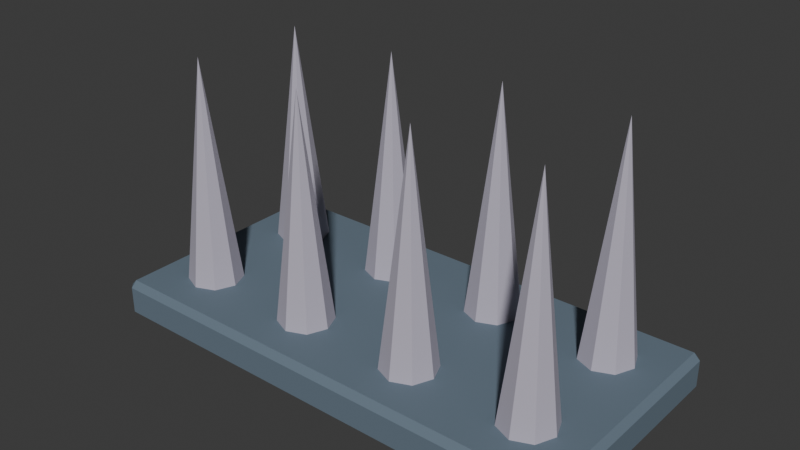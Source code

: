 # Source: SH10_L04_SpikeTrap.blend  (saved by Blender 5.2.44; exported with 4.5.12 LTS)
import bpy
from mathutils import Matrix  # noqa: F401  (used for matrix-valued properties, if any)

bpy.ops.wm.read_factory_settings(use_empty=True)
scene = bpy.context.scene
scene.name = 'Scene'

# ---- collections
col_collection = bpy.data.collections.new('Collection'); scene.collection.children.link(col_collection)

# ---- materials (node trees are filled in below, after node groups)
mat_sh10_l04_spiketrap_iron = bpy.data.materials.new('SH10_L04_SpikeTrap_Iron')
mat_sh10_l04_spiketrap_iron.diffuse_color = (0.13, 0.18, 0.23, 1.0)
mat_sh10_l04_spiketrap_edge = bpy.data.materials.new('SH10_L04_SpikeTrap_Edge')
mat_sh10_l04_spiketrap_edge.diffuse_color = (0.48, 0.45, 0.54, 1.0)

# ---- material node trees
mat_sh10_l04_spiketrap_iron.use_nodes = True; mat_sh10_l04_spiketrap_iron.node_tree.nodes.clear()
_N = mat_sh10_l04_spiketrap_iron.node_tree.nodes; _L = mat_sh10_l04_spiketrap_iron.node_tree.links
n0 = _N.new('ShaderNodeBsdfPrincipled'); n0.name = 'Principled BSDF'; n0.location = (-200, 100)
n0.inputs[0].default_value = (0.13, 0.18, 0.23, 1.0)
n0.inputs[2].default_value = 0.8
n0.inputs[10].default_value = 0.005
n1 = _N.new('ShaderNodeOutputMaterial'); n1.name = 'Material Output'; n1.location = (200, 100)
_L.new(n0.outputs[0], n1.inputs[0])
n1.is_active_output = True
mat_sh10_l04_spiketrap_edge.use_nodes = True; mat_sh10_l04_spiketrap_edge.node_tree.nodes.clear()
_N = mat_sh10_l04_spiketrap_edge.node_tree.nodes; _L = mat_sh10_l04_spiketrap_edge.node_tree.links
n0 = _N.new('ShaderNodeBsdfPrincipled'); n0.name = 'Principled BSDF'; n0.location = (-200, 100)
n0.inputs[0].default_value = (0.48, 0.45, 0.54, 1.0)
n0.inputs[2].default_value = 0.8
n0.inputs[10].default_value = 0.005
n1 = _N.new('ShaderNodeOutputMaterial'); n1.name = 'Material Output'; n1.location = (200, 100)
_L.new(n0.outputs[0], n1.inputs[0])
n1.is_active_output = True

# ---- world
world_world = bpy.data.worlds.new('World'); scene.world = world_world
world_world.use_nodes = True; world_world.node_tree.nodes.clear()
_N = world_world.node_tree.nodes; _L = world_world.node_tree.links
n0 = _N.new('ShaderNodeOutputWorld'); n0.name = 'World Output'; n0.location = (200, 100)
n1 = _N.new('ShaderNodeBackground'); n1.name = 'Background'; n1.location = (-200, 100)
n1.inputs[0].default_value = (0.05088, 0.05088, 0.05088, 1.0)
_L.new(n1.outputs[0], n0.inputs[0])
n0.is_active_output = True
world_world.color = (0.05088, 0.05088, 0.05088)
world_world.sun_shadow_jitter_overblur = 0.0

# ---- meshes
me_cube_132 = bpy.data.meshes.new('Cube.132')
me_cube_132.from_pydata([(-0.975, -0.475, 0.0), (-0.975, -0.5, 0.025), (-1.0, -0.475, 0.025), (-0.975, -0.5, 0.135), (-0.975, -0.475, 0.16), (-1.0, -0.475, 0.135), (-0.975, 0.475, 0.0), (-1.0, 0.475, 0.025), (-0.975, 0.5, 0.025), (-0.975, 0.475, 0.16), (-0.975, 0.5, 0.135), (-1.0, 0.475, 0.135), (0.975, -0.475, 0.0), (1.0, -0.475, 0.025), (0.975, -0.5, 0.025), (0.975, -0.475, 0.16), (0.975, -0.5, 0.135), (1.0, -0.475, 0.135), (0.975, 0.475, 0.0), (0.975, 0.5, 0.025), (1.0, 0.475, 0.025), (0.975, 0.475, 0.16), (1.0, 0.475, 0.135), (0.975, 0.5, 0.135), (-0.75, -0.13, 0.08), (-0.6651, -0.1651, 0.08), (-0.63, -0.25, 0.08), (-0.6651, -0.3349, 0.08), (-0.75, -0.37, 0.08), (-0.8349, -0.3349, 0.08), (-0.87, -0.25, 0.08), (-0.8349, -0.1651, 0.08), (-0.75, -0.25, 1.08), (-0.75, 0.37, 0.08), (-0.6651, 0.3349, 0.08), (-0.63, 0.25, 0.08), (-0.6651, 0.1651, 0.08), (-0.75, 0.13, 0.08), (-0.8349, 0.1651, 0.08), (-0.87, 0.25, 0.08), (-0.8349, 0.3349, 0.08), (-0.75, 0.25, 1.08), (-0.25, -0.13, 0.08), (-0.1651, -0.1651, 0.08), (-0.13, -0.25, 0.08), (-0.1651, -0.3349, 0.08), (-0.25, -0.37, 0.08), (-0.3349, -0.3349, 0.08), (-0.37, -0.25, 0.08), (-0.3349, -0.1651, 0.08), (-0.25, -0.25, 1.08), (-0.25, 0.37, 0.08), (-0.1651, 0.3349, 0.08), (-0.13, 0.25, 0.08), (-0.1651, 0.1651, 0.08), (-0.25, 0.13, 0.08), (-0.3349, 0.1651, 0.08), (-0.37, 0.25, 0.08), (-0.3349, 0.3349, 0.08), (-0.25, 0.25, 1.08), (0.25, -0.13, 0.08), (0.3349, -0.1651, 0.08), (0.37, -0.25, 0.08), (0.3349, -0.3349, 0.08), (0.25, -0.37, 0.08), (0.1651, -0.3349, 0.08), (0.13, -0.25, 0.08), (0.1651, -0.1651, 0.08), (0.25, -0.25, 1.08), (0.25, 0.37, 0.08), (0.3349, 0.3349, 0.08), (0.37, 0.25, 0.08), (0.3349, 0.1651, 0.08), (0.25, 0.13, 0.08), (0.1651, 0.1651, 0.08), (0.13, 0.25, 0.08), (0.1651, 0.3349, 0.08), (0.25, 0.25, 1.08), (0.75, -0.13, 0.08), (0.8349, -0.1651, 0.08), (0.87, -0.25, 0.08), (0.8349, -0.3349, 0.08), (0.75, -0.37, 0.08), (0.6651, -0.3349, 0.08), (0.63, -0.25, 0.08), (0.6651, -0.1651, 0.08), (0.75, -0.25, 1.08), (0.75, 0.37, 0.08), (0.8349, 0.3349, 0.08), (0.87, 0.25, 0.08), (0.8349, 0.1651, 0.08), (0.75, 0.13, 0.08), (0.6651, 0.1651, 0.08), (0.63, 0.25, 0.08), (0.6651, 0.3349, 0.08), (0.75, 0.25, 1.08)], [], [(0, 1, 2), (3, 4, 5), (6, 7, 8), (9, 10, 11), (12, 13, 14), (15, 16, 17), (18, 19, 20), (21, 22, 23), (6, 0, 2, 7), (1, 3, 5, 2), (4, 9, 11, 5), (10, 8, 7, 11), (18, 6, 8, 19), (9, 21, 23, 10), (22, 20, 19, 23), (12, 18, 20, 13), (21, 15, 17, 22), (16, 14, 13, 17), (0, 12, 14, 1), (15, 4, 3, 16), (6, 18, 12, 0), (2, 5, 11, 7), (14, 16, 3, 1), (21, 9, 4, 15), (8, 10, 23, 19), (20, 22, 17, 13), (24, 32, 25), (25, 32, 26), (26, 32, 27), (27, 32, 28), (28, 32, 29), (29, 32, 30), (24, 25, 26, 27, 28, 29, 30, 31), (30, 32, 31), (31, 32, 24), (33, 41, 34), (34, 41, 35), (35, 41, 36), (36, 41, 37), (37, 41, 38), (38, 41, 39), (33, 34, 35, 36, 37, 38, 39, 40), (39, 41, 40), (40, 41, 33), (42, 50, 43), (43, 50, 44), (44, 50, 45), (45, 50, 46), (46, 50, 47), (47, 50, 48), (42, 43, 44, 45, 46, 47, 48, 49), (48, 50, 49), (49, 50, 42), (51, 59, 52), (52, 59, 53), (53, 59, 54), (54, 59, 55), (55, 59, 56), (56, 59, 57), (51, 52, 53, 54, 55, 56, 57, 58), (57, 59, 58), (58, 59, 51), (60, 68, 61), (61, 68, 62), (62, 68, 63), (63, 68, 64), (64, 68, 65), (65, 68, 66), (60, 61, 62, 63, 64, 65, 66, 67), (66, 68, 67), (67, 68, 60), (69, 77, 70), (70, 77, 71), (71, 77, 72), (72, 77, 73), (73, 77, 74), (74, 77, 75), (69, 70, 71, 72, 73, 74, 75, 76), (75, 77, 76), (76, 77, 69), (78, 86, 79), (79, 86, 80), (80, 86, 81), (81, 86, 82), (82, 86, 83), (83, 86, 84), (78, 79, 80, 81, 82, 83, 84, 85), (84, 86, 85), (85, 86, 78), (87, 95, 88), (88, 95, 89), (89, 95, 90), (90, 95, 91), (91, 95, 92), (92, 95, 93), (87, 88, 89, 90, 91, 92, 93, 94), (93, 95, 94), (94, 95, 87)])
me_cube_132.polygons.foreach_set('material_index', [0, 0, 0, 0, 0, 0, 0, 0, 0, 0, 0, 0, 0, 0, 0, 0, 0, 0, 0, 0, 0, 0, 0, 0, 0, 0, 1, 1, 1, 1, 1, 1, 1, 1, 1, 1, 1, 1, 1, 1, 1, 1, 1, 1, 1, 1, 1, 1, 1, 1, 1, 1, 1, 1, 1, 1, 1, 1, 1, 1, 1, 1, 1, 1, 1, 1, 1, 1, 1, 1, 1, 1, 1, 1, 1, 1, 1, 1, 1, 1, 1, 1, 1, 1, 1, 1, 1, 1, 1, 1, 1, 1, 1, 1, 1, 1, 1, 1])
_uv = me_cube_132.uv_layers.new(name='UVMap')
_uv.uv.foreach_set('vector', [0.5145, 0.5915, 0.5096, 0.5853, 0.5193, 0.5853, 0.5096, 0.5553, 0.5145, 0.548, 0.5193, 0.5553, 0.6118, 0.3853, 0.6054, 0.3899, 0.6057, 0.3802, 0.5683, 0.3837, 0.5758, 0.3791, 0.5755, 0.3888, 0.6757, 0.3853, 0.6692, 0.3899, 0.6696, 0.3802, 0.6322, 0.3837, 0.6397, 0.3791, 0.6393, 0.3888, 0.5242, 0.5915, 0.5193, 0.5853, 0.529, 0.5853, 0.5242, 0.548, 0.529, 0.5553, 0.5193, 0.5553, 0.2671, 0.006849, 0.006849, 0.006849, 0.006849, -1.581e-08, 0.2671, 3.837e-09, 0.5096, 0.5853, 0.5096, 0.5553, 0.5193, 0.5553, 0.5193, 0.5853, 0.2808, 0.5411, 0.5411, 0.5411, 0.5411, 0.548, 0.2808, 0.548, 0.5758, 0.3791, 0.6057, 0.3802, 0.6054, 0.3899, 0.5755, 0.3888, 0.2671, 0.5411, 0.2671, 0.006849, 0.274, 0.006849, 0.274, 0.5411, 0.5411, 0.5411, 0.5411, 0.006849, 0.548, 0.006849, 0.548, 0.5411, 0.529, 0.5553, 0.529, 0.5853, 0.5193, 0.5853, 0.5193, 0.5553, 0.006849, 0.5411, 0.2671, 0.5411, 0.2671, 0.548, 0.006849, 0.548, 0.5411, 0.006849, 0.2808, 0.006849, 0.2808, -1.146e-08, 0.5411, 8.192e-09, 0.6397, 0.3791, 0.6696, 0.3802, 0.6692, 0.3899, 0.6393, 0.3888, 0.006849, 0.006849, 0.006849, 0.5411, -8.192e-09, 0.5411, 3.214e-08, 0.006849, 0.2808, 0.006849, 0.2808, 0.5411, 0.274, 0.5411, 0.274, 0.006849, 0.2671, 0.006849, 0.2671, 0.5411, 0.006849, 0.5411, 0.006849, 0.006849, 0.5779, 0.573, 0.548, 0.5719, 0.5755, 0.3888, 0.6054, 0.3899, 0.6696, 0.3802, 0.6397, 0.3791, 0.6118, 3.189e-08, 0.6418, 0.001133, 0.5411, 0.006849, 0.5411, 0.5411, 0.2808, 0.5411, 0.2808, 0.006849, 0.6057, 0.3802, 0.5758, 0.3791, 0.548, 1.704e-08, 0.5779, 0.001133, 0.6417, 0.573, 0.6118, 0.5719, 0.6393, 0.3888, 0.6692, 0.3899, 0.722, 0.2719, 0.7683, -9.207e-09, 0.7451, 0.275, 0.7451, 0.275, 0.7683, -9.207e-09, 0.7683, 0.2758, 0.722, 0.5478, 0.7683, 0.2758, 0.7451, 0.5508, 0.7451, 0.5508, 0.7683, 0.2758, 0.7683, 0.5517, 0.8147, 0.8236, 0.861, 0.5517, 0.8378, 0.8266, 0.8378, 0.8266, 0.861, 0.5517, 0.861, 0.8275, 0.06075, 0.8668, 0.04296, 0.8845, 0.01779, 0.8845, 2.869e-08, 0.8668, 2.774e-08, 0.8416, 0.01779, 0.8238, 0.04296, 0.8238, 0.06075, 0.8416, 0.861, 0.2758, 0.861, -1.798e-09, 0.8843, 0.275, 0.8843, 0.275, 0.861, -1.798e-09, 0.9073, 0.2719, 0.7683, 0.2719, 0.8147, 2.754e-09, 0.7914, 0.275, 0.7914, 0.275, 0.8147, 2.754e-09, 0.8147, 0.2758, 0.7683, 0.5478, 0.8147, 0.2758, 0.7914, 0.5508, 0.7914, 0.5508, 0.8147, 0.2758, 0.8147, 0.5517, 0.861, 0.5478, 0.9073, 0.2758, 0.8841, 0.5508, 0.8841, 0.5508, 0.9073, 0.2758, 0.9073, 0.5517, 0.06075, 0.8668, 0.06075, 0.8416, 0.07854, 0.8238, 0.1037, 0.8238, 0.1215, 0.8416, 0.1215, 0.8668, 0.1037, 0.8845, 0.07854, 0.8845, 0.861, 0.8236, 0.9073, 0.5517, 0.8841, 0.8266, 0.8841, 0.8266, 0.9073, 0.5517, 0.9073, 0.8275, 0.722, 0.8236, 0.7683, 0.5517, 0.7451, 0.8266, 0.7451, 0.8266, 0.7683, 0.5517, 0.7683, 0.8275, 0.548, 0.845, 0.5943, 0.573, 0.571, 0.848, 0.571, 0.848, 0.5943, 0.573, 0.5943, 0.8489, 0.278, 0.8199, 0.3243, 0.548, 0.3011, 0.8229, 0.3011, 0.8229, 0.3243, 0.548, 0.3243, 0.8238, 0.243, 0.8668, 0.243, 0.8416, 0.2608, 0.8238, 0.286, 0.8238, 0.3037, 0.8416, 0.3037, 0.8668, 0.286, 0.8845, 0.2608, 0.8845, 0.6757, 0.2758, 0.6757, -3.188e-08, 0.6989, 0.275, 0.6989, 0.275, 0.6757, -3.188e-08, 0.722, 0.2719, 0.1853, 0.8238, 0.1853, 0.548, 0.2086, 0.8229, 0.2086, 0.8229, 0.1853, 0.548, 0.2317, 0.8199, 0.3243, 0.8199, 0.3706, 0.548, 0.3474, 0.8229, 0.3474, 0.8229, 0.3706, 0.548, 0.3706, 0.8238, 0.5943, 0.845, 0.6406, 0.573, 0.6174, 0.848, 0.6174, 0.848, 0.6406, 0.573, 0.6406, 0.8489, 0.3037, 0.8668, 0.3037, 0.8416, 0.3215, 0.8238, 0.3467, 0.8238, 0.3645, 0.8416, 0.3645, 0.8668, 0.3467, 0.8845, 0.3215, 0.8845, 0.3706, 0.8199, 0.417, 0.548, 0.3937, 0.8229, 0.3937, 0.8229, 0.417, 0.548, 0.417, 0.8238, 0.8147, 0.2719, 0.861, -3.47e-08, 0.8378, 0.275, 0.8378, 0.275, 0.861, -3.47e-08, 0.861, 0.2758, 0.417, 0.8199, 0.4633, 0.548, 0.44, 0.8229, 0.44, 0.8229, 0.4633, 0.548, 0.4633, 0.8238, 0.2317, 0.8238, 0.2317, 0.548, 0.2549, 0.8229, 0.2549, 0.8229, 0.2317, 0.548, 0.278, 0.8199, 0.3706, 0.8668, 0.3706, 0.8416, 0.3884, 0.8238, 0.4136, 0.8238, 0.4314, 0.8416, 0.4314, 0.8668, 0.4136, 0.8845, 0.3884, 0.8845, 0.4633, 0.8199, 0.5096, 0.548, 0.4864, 0.8229, 0.4864, 0.8229, 0.5096, 0.548, 0.5096, 0.8238, 0.6757, 0.8236, 0.722, 0.5517, 0.6988, 0.8266, 0.6988, 0.8266, 0.722, 0.5517, 0.722, 0.8275, 0.6757, 0.5517, 0.6757, 0.2758, 0.6989, 0.5508, 0.6989, 0.5508, 0.6757, 0.2758, 0.722, 0.5478, 0.7683, 0.8236, 0.8147, 0.5517, 0.7914, 0.8266, 0.7914, 0.8266, 0.8147, 0.5517, 0.8147, 0.8275, 0.4314, 0.8668, 0.4314, 0.8416, 0.4492, 0.8238, 0.4743, 0.8238, 0.4921, 0.8416, 0.4921, 0.8668, 0.4743, 0.8845, 0.4492, 0.8845, 0.8147, 0.5478, 0.861, 0.2758, 0.8378, 0.5508, 0.8378, 0.5508, 0.861, 0.2758, 0.861, 0.5517, 0.9073, 0.2719, 0.9537, 8.666e-10, 0.9304, 0.275, 0.9304, 0.275, 0.9537, 8.666e-10, 0.9537, 0.2758, 0.9073, 0.5478, 0.9537, 0.2758, 0.9304, 0.5508, 0.9304, 0.5508, 0.9537, 0.2758, 0.9537, 0.5517, -1.96e-08, 0.8199, 0.04633, 0.548, 0.02307, 0.8229, 0.02307, 0.8229, 0.04633, 0.548, 0.04633, 0.8238, 0.1215, 0.8668, 0.1215, 0.8416, 0.1393, 0.8238, 0.1645, 0.8238, 0.1822, 0.8416, 0.1822, 0.8668, 0.1645, 0.8845, 0.1393, 0.8845, 0.04633, 0.8199, 0.09266, 0.548, 0.0694, 0.8229, 0.0694, 0.8229, 0.09266, 0.548, 0.09266, 0.8238, 0.9073, 0.8236, 0.9537, 0.5517, 0.9304, 0.8266, 0.9304, 0.8266, 0.9537, 0.5517, 0.9537, 0.8275, 0.9537, 0.2758, 0.9537, -1.534e-10, 0.9769, 0.275, 0.9769, 0.275, 0.9537, -1.534e-10, 1.0, 0.2719, 0.09266, 0.8199, 0.139, 0.548, 0.1157, 0.8229, 0.1157, 0.8229, 0.139, 0.548, 0.139, 0.8238, 0.243, 0.8668, 0.2252, 0.8845, 0.2, 0.8845, 0.1822, 0.8668, 0.1822, 0.8416, 0.2, 0.8238, 0.2252, 0.8238, 0.243, 0.8416, 0.139, 0.8199, 0.1853, 0.548, 0.1621, 0.8229, 0.1621, 0.8229, 0.1853, 0.548, 0.1853, 0.8238])
me_cube_132.materials.append(mat_sh10_l04_spiketrap_iron)
me_cube_132.materials.append(mat_sh10_l04_spiketrap_edge)
me_cube_132.update()

# ---- objects
ob_sh10_l04_spiketrap = bpy.data.objects.new('SH10_L04_SpikeTrap', me_cube_132)

# ---- transforms, parenting, visibility, modifiers, constraints
ob_sh10_l04_spiketrap.location = (0.0, 0.0, 0.0)

# ---- collection membership
col_collection.objects.link(ob_sh10_l04_spiketrap)

# ---- scene / render settings (as saved in the file)
scene.frame_start = 1; scene.frame_end = 25; scene.frame_set(1)
scene.render.engine = 'BLENDER_EEVEE_NEXT'
scene.render.bake_bias = 0.0
scene.render.bake_samples = 0
scene.render.compositor_device = 'GPU'
scene.eevee.use_volume_custom_range = False
scene.eevee.fast_gi_thickness_near = 0.1
scene.eevee.fast_gi_thickness_far = 0.0
scene.eevee.ray_tracing_options.screen_trace_thickness = 0.1
bpy.context.view_layer.update()

# ---- added for rendering (the .blend has no active camera and no usable light): camera, sun
cam_auto = bpy.data.cameras.new('AutoCamera')
cam_auto.lens = 50.0
cam_auto.sensor_width = 36.0
cam_auto.clip_end = 1000.0
ob_auto_camera = bpy.data.objects.new('AutoCamera', cam_auto)
scene.collection.objects.link(ob_auto_camera)
ob_auto_camera.location = (2.29754, -2.75705, 2.37803)
ob_auto_camera.rotation_euler = (1.09748, -7.21219e-08, 0.694738)
scene.camera = ob_auto_camera
light_auto_sun = bpy.data.lights.new('AutoSun', 'SUN')
light_auto_sun.energy = 3.0
light_auto_sun.angle = 0.0523599
ob_auto_sun = bpy.data.objects.new('AutoSun', light_auto_sun)
scene.collection.objects.link(ob_auto_sun)
ob_auto_sun.rotation_euler = (0.872665, 0.174533, 0.523599)
bpy.context.view_layer.update()
